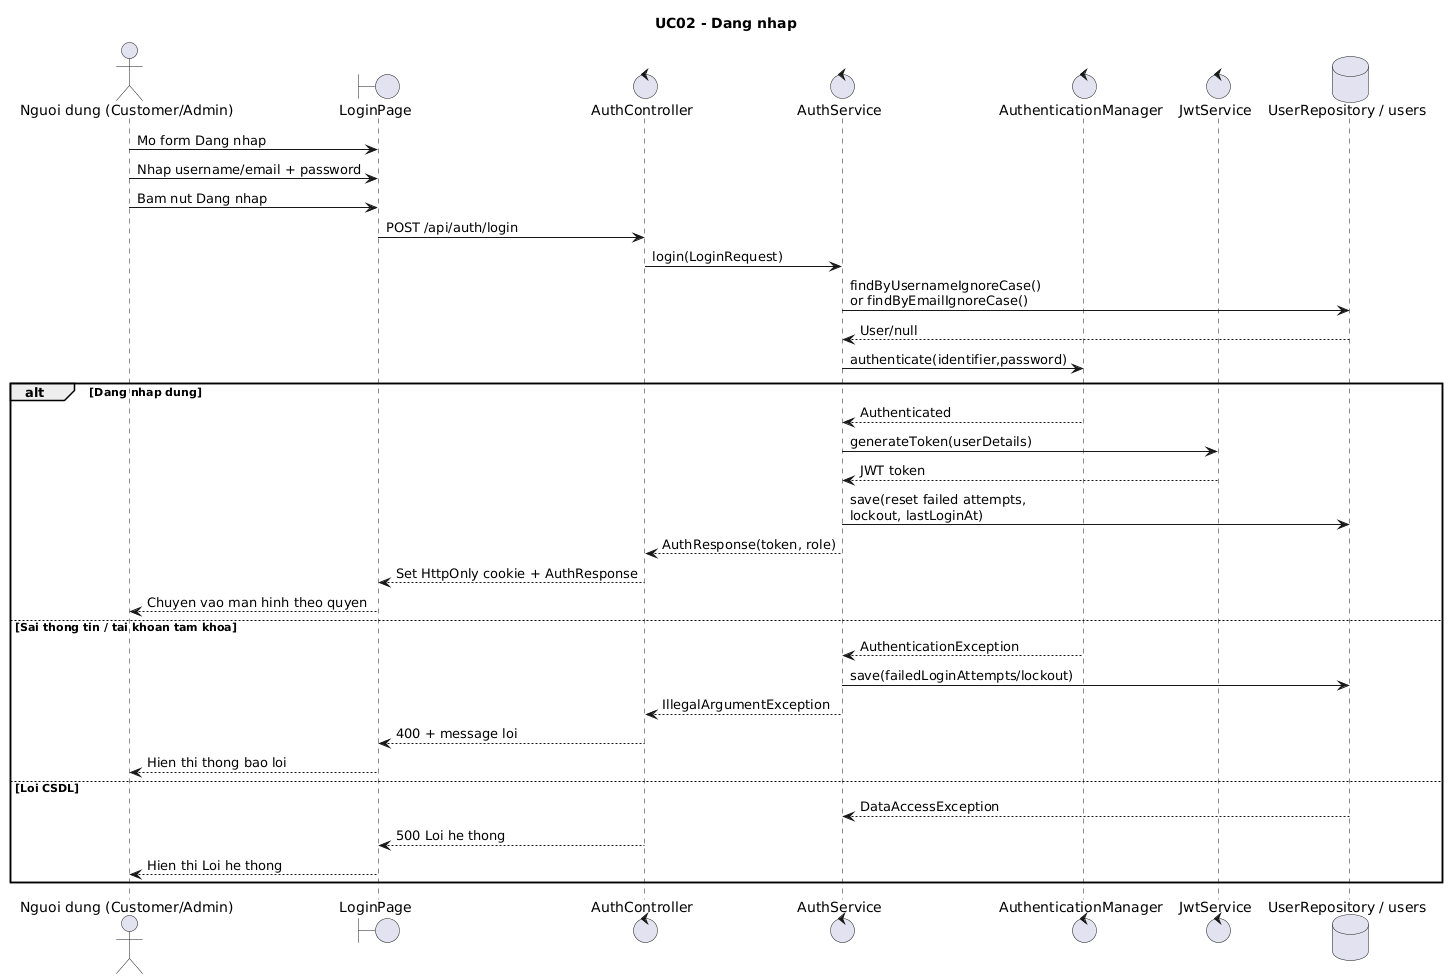

The diagram above was rendered by PlantUML. Its source (embedded in the PNG):
@startuml UC02_sequence
title UC02 - Dang nhap
actor "Nguoi dung (Customer/Admin)" as User
boundary "LoginPage" as LoginPage
control "AuthController" as AuthController
control "AuthService" as AuthService
control "AuthenticationManager" as AuthenticationManager
control "JwtService" as JwtService
database "UserRepository / users" as UserRepo

User -> LoginPage : Mo form Dang nhap
User -> LoginPage : Nhap username/email + password
User -> LoginPage : Bam nut Dang nhap
LoginPage -> AuthController : POST /api/auth/login
AuthController -> AuthService : login(LoginRequest)
AuthService -> UserRepo : findByUsernameIgnoreCase()\nor findByEmailIgnoreCase()
UserRepo --> AuthService : User/null
AuthService -> AuthenticationManager : authenticate(identifier,password)
alt Dang nhap dung
  AuthenticationManager --> AuthService : Authenticated
  AuthService -> JwtService : generateToken(userDetails)
  JwtService --> AuthService : JWT token
  AuthService -> UserRepo : save(reset failed attempts,\nlockout, lastLoginAt)
  AuthService --> AuthController : AuthResponse(token, role)
  AuthController --> LoginPage : Set HttpOnly cookie + AuthResponse
  LoginPage --> User : Chuyen vao man hinh theo quyen
else Sai thong tin / tai khoan tam khoa
  AuthenticationManager --> AuthService : AuthenticationException
  AuthService -> UserRepo : save(failedLoginAttempts/lockout)
  AuthService --> AuthController : IllegalArgumentException
  AuthController --> LoginPage : 400 + message loi
  LoginPage --> User : Hien thi thong bao loi
else Loi CSDL
  UserRepo --> AuthService : DataAccessException
  AuthController --> LoginPage : 500 Loi he thong
  LoginPage --> User : Hien thi Loi he thong
end
@enduml